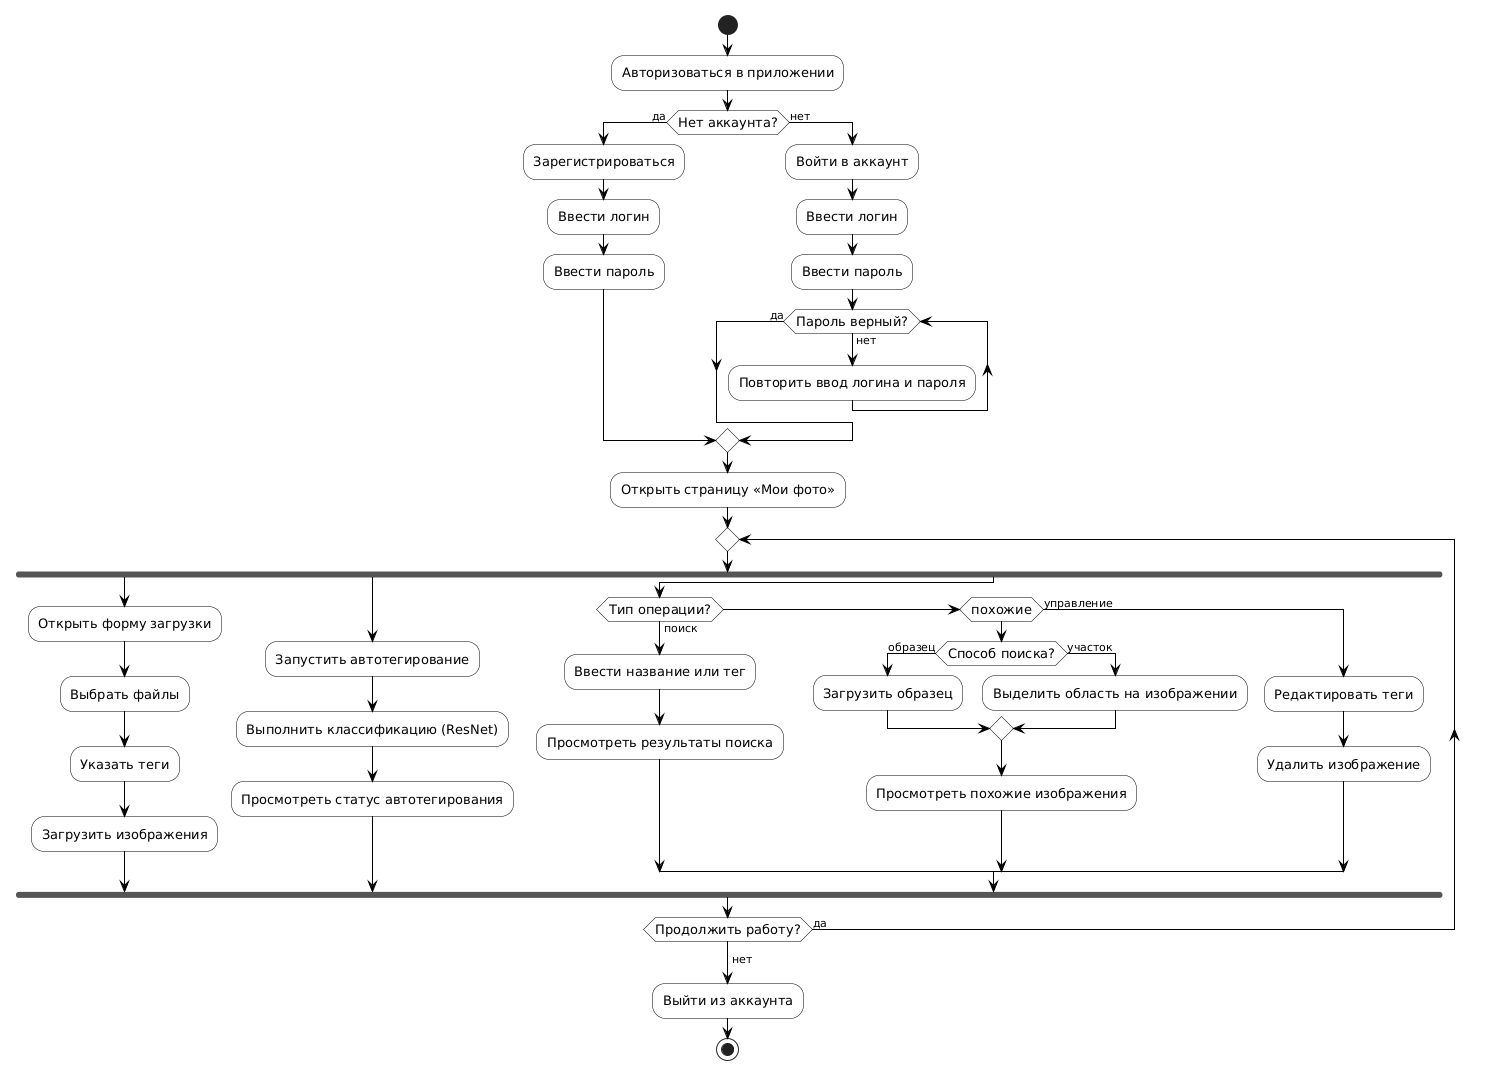

The diagram above was rendered by PlantUML. Its source (embedded in the PNG):
@startuml
skinparam shadowing false
skinparam ActivityBackgroundColor white
skinparam ActivityBorderColor black
skinparam ActivityFontSize 13
skinparam ArrowColor black

start

:Авторизоваться в приложении;

if (Нет аккаунта?) then (да)
  :Зарегистрироваться;
  :Ввести логин;
  :Ввести пароль;
else (нет)
  :Войти в аккаунт;
  :Ввести логин;
  :Ввести пароль;
  while (Пароль верный?) is (нет)
    :Повторить ввод логина и пароля;
  endwhile (да)
endif

:Открыть страницу «Мои фото»;

repeat

fork
  :Открыть форму загрузки;
  :Выбрать файлы;
  :Указать теги;
  :Загрузить изображения;
fork again
  :Запустить автотегирование;
  :Выполнить классификацию (ResNet);
  :Просмотреть статус автотегирования;
fork again
  if (Тип операции?) then (поиск)
    :Ввести название или тег;
    :Просмотреть результаты поиска;
  elseif (похожие) then
    if (Способ поиска?) then (образец)
      :Загрузить образец;
    else (участок)
      :Выделить область на изображении;
    endif
    :Просмотреть похожие изображения;
  else (управление)
    :Редактировать теги;
    :Удалить изображение;
  endif
end fork

repeat while (Продолжить работу?) is (да)
->нет;

:Выйти из аккаунта;

stop
@enduml